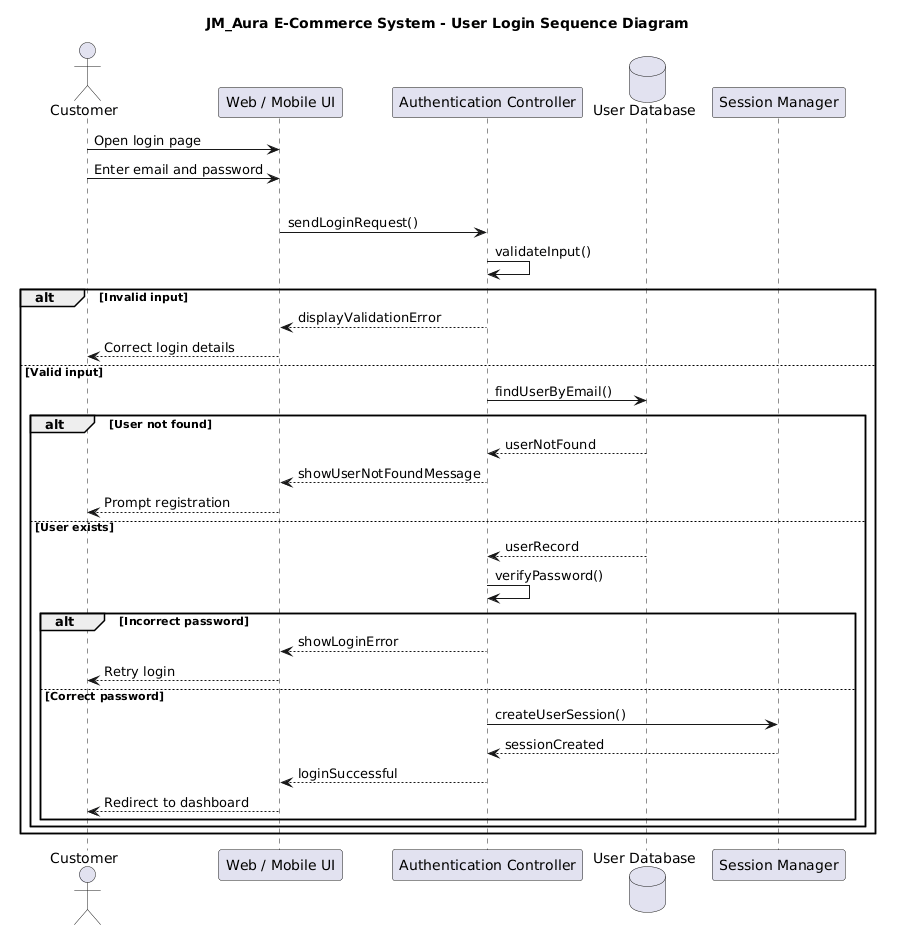

The diagram above was rendered by PlantUML. Its source (embedded in the PNG):
@startuml
title JM_Aura E-Commerce System - User Login Sequence Diagram

actor Customer
participant "Web / Mobile UI" as UI
participant "Authentication Controller" as Auth
database "User Database" as DB
participant "Session Manager" as Session

Customer -> UI : Open login page
Customer -> UI : Enter email and password

loop Until valid login attempt
UI -> Auth : sendLoginRequest()

Auth -> Auth : validateInput()

alt Invalid input
Auth --> UI : displayValidationError
UI --> Customer : Correct login details

else Valid input

Auth -> DB : findUserByEmail()

alt User not found
DB --> Auth : userNotFound
Auth --> UI : showUserNotFoundMessage
UI --> Customer : Prompt registration

else User exists
DB --> Auth : userRecord

Auth -> Auth : verifyPassword()

alt Incorrect password
Auth --> UI : showLoginError
UI --> Customer : Retry login

else Correct password
Auth -> Session : createUserSession()
Session --> Auth : sessionCreated

Auth --> UI : loginSuccessful
UI --> Customer : Redirect to dashboard

end
end
end
@enduml